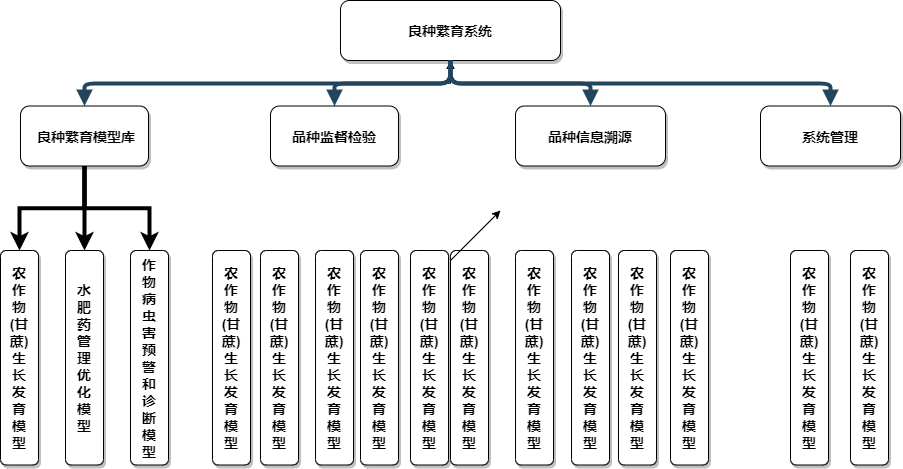

The diagram above was exported from draw.io. Its source (the exported page's mxGraphModel, read from the mxfile embedded in the PNG):
<mxGraphModel dx="1422" dy="738" grid="1" gridSize="10" guides="1" tooltips="1" connect="1" arrows="1" fold="1" page="1" pageScale="1.5" pageWidth="1169" pageHeight="827" background="#ffffff" math="0" shadow="0">
  <root>
    <mxCell id="0" />
    <mxCell id="1" parent="0" />
    <mxCell id="3" value="良种繁育系统" style="rounded=1;shadow=1;fontStyle=1;fontSize=14;" parent="1" vertex="1">
      <mxGeometry x="590" y="350" width="220" height="60" as="geometry" />
    </mxCell>
    <mxCell id="a1NCamanGZwq6-7MqAio-74" style="edgeStyle=orthogonalEdgeStyle;rounded=0;orthogonalLoop=1;jettySize=auto;html=1;entryX=0.5;entryY=0;entryDx=0;entryDy=0;fontFamily=Helvetica;strokeWidth=4;exitX=0.5;exitY=1;exitDx=0;exitDy=0;" edge="1" parent="1" source="4" target="8">
      <mxGeometry relative="1" as="geometry" />
    </mxCell>
    <mxCell id="a1NCamanGZwq6-7MqAio-75" style="edgeStyle=orthogonalEdgeStyle;rounded=0;orthogonalLoop=1;jettySize=auto;html=1;entryX=0.5;entryY=0;entryDx=0;entryDy=0;fontFamily=Helvetica;strokeWidth=4;" edge="1" parent="1" source="4" target="a1NCamanGZwq6-7MqAio-58">
      <mxGeometry relative="1" as="geometry" />
    </mxCell>
    <mxCell id="a1NCamanGZwq6-7MqAio-78" style="edgeStyle=orthogonalEdgeStyle;rounded=0;orthogonalLoop=1;jettySize=auto;html=1;exitX=0.5;exitY=1;exitDx=0;exitDy=0;entryX=0.5;entryY=0;entryDx=0;entryDy=0;fontFamily=Helvetica;strokeWidth=4;" edge="1" parent="1" source="4" target="a1NCamanGZwq6-7MqAio-59">
      <mxGeometry relative="1" as="geometry" />
    </mxCell>
    <mxCell id="4" value=" 良种繁育模型库" style="rounded=1;shadow=1;fontStyle=1;fontSize=14;sketch=0;verticalAlign=middle;labelPosition=center;verticalLabelPosition=middle;align=center;fontFamily=Helvetica;" parent="1" vertex="1">
      <mxGeometry x="270" y="455.5" width="128" height="60" as="geometry" />
    </mxCell>
    <mxCell id="a1NCamanGZwq6-7MqAio-76" value="" style="edgeStyle=orthogonalEdgeStyle;rounded=0;orthogonalLoop=1;jettySize=auto;html=1;fontFamily=Helvetica;" edge="1" parent="1" source="5" target="3">
      <mxGeometry relative="1" as="geometry" />
    </mxCell>
    <mxCell id="5" value="品种监督检验" style="rounded=1;shadow=1;fontStyle=1;fontSize=14;" parent="1" vertex="1">
      <mxGeometry x="520" y="455.5" width="128" height="60" as="geometry" />
    </mxCell>
    <mxCell id="6" value="品种信息溯源" style="rounded=1;shadow=1;fontStyle=1;fontSize=14;" parent="1" vertex="1">
      <mxGeometry x="765" y="455.5" width="150" height="60" as="geometry" />
    </mxCell>
    <mxCell id="8" value="农&#10;作&#10;物&#10;(甘&#10;蔗)&#10;生&#10;长&#10;发&#10;育&#10;模&#10;型" style="rounded=1;shadow=1;fontStyle=1;fontSize=14;" parent="1" vertex="1">
      <mxGeometry x="250" y="600" width="38" height="214.5" as="geometry" />
    </mxCell>
    <mxCell id="30" value="" style="edgeStyle=elbowEdgeStyle;elbow=vertical;strokeWidth=4;endArrow=block;endFill=1;fontStyle=1;strokeColor=#23445D;" parent="1" source="3" target="5" edge="1">
      <mxGeometry x="22" y="165.5" width="100" height="100" as="geometry">
        <mxPoint x="22" y="265.5" as="sourcePoint" />
        <mxPoint x="122" y="165.5" as="targetPoint" />
      </mxGeometry>
    </mxCell>
    <mxCell id="31" value="" style="edgeStyle=elbowEdgeStyle;elbow=vertical;strokeWidth=4;endArrow=block;endFill=1;fontStyle=1;strokeColor=#23445D;" parent="1" source="3" target="4" edge="1">
      <mxGeometry x="22" y="165.5" width="100" height="100" as="geometry">
        <mxPoint x="22" y="265.5" as="sourcePoint" />
        <mxPoint x="122" y="165.5" as="targetPoint" />
      </mxGeometry>
    </mxCell>
    <mxCell id="32" value="" style="edgeStyle=elbowEdgeStyle;elbow=vertical;strokeWidth=4;endArrow=block;endFill=1;fontStyle=1;strokeColor=#23445D;" parent="1" source="3" target="6" edge="1">
      <mxGeometry x="22" y="165.5" width="100" height="100" as="geometry">
        <mxPoint x="22" y="265.5" as="sourcePoint" />
        <mxPoint x="122" y="165.5" as="targetPoint" />
      </mxGeometry>
    </mxCell>
    <mxCell id="a1NCamanGZwq6-7MqAio-55" value="系统管理" style="rounded=1;shadow=1;fontStyle=1;fontSize=14;" vertex="1" parent="1">
      <mxGeometry x="1010" y="455.5" width="140" height="60" as="geometry" />
    </mxCell>
    <mxCell id="a1NCamanGZwq6-7MqAio-57" value="" style="edgeStyle=elbowEdgeStyle;elbow=vertical;strokeWidth=4;endArrow=block;endFill=1;fontStyle=1;strokeColor=#23445D;exitX=0.5;exitY=1;exitDx=0;exitDy=0;" edge="1" parent="1" source="3" target="a1NCamanGZwq6-7MqAio-55">
      <mxGeometry x="32" y="175.5" width="100" height="100" as="geometry">
        <mxPoint x="770" y="410" as="sourcePoint" />
        <mxPoint x="837" y="465.5" as="targetPoint" />
      </mxGeometry>
    </mxCell>
    <mxCell id="a1NCamanGZwq6-7MqAio-58" value="水&#10;肥&#10;药&#10;管&#10;理&#10;优&#10;化&#10;模&#10;型" style="rounded=1;shadow=1;fontStyle=1;fontSize=14;" vertex="1" parent="1">
      <mxGeometry x="315" y="600" width="38" height="214.5" as="geometry" />
    </mxCell>
    <mxCell id="a1NCamanGZwq6-7MqAio-59" value="作&#10;物&#10;病&#10;虫&#10;害&#10;预&#10;警&#10;和&#10;诊&#10;断&#10;模&#10;型" style="rounded=1;shadow=1;fontStyle=1;fontSize=14;" vertex="1" parent="1">
      <mxGeometry x="380" y="600" width="38" height="214.5" as="geometry" />
    </mxCell>
    <mxCell id="a1NCamanGZwq6-7MqAio-60" value="农&#10;作&#10;物&#10;(甘&#10;蔗)&#10;生&#10;长&#10;发&#10;育&#10;模&#10;型" style="rounded=1;shadow=1;fontStyle=1;fontSize=14;" vertex="1" parent="1">
      <mxGeometry x="510" y="600" width="38" height="214.5" as="geometry" />
    </mxCell>
    <mxCell id="a1NCamanGZwq6-7MqAio-61" value="农&#10;作&#10;物&#10;(甘&#10;蔗)&#10;生&#10;长&#10;发&#10;育&#10;模&#10;型" style="rounded=1;shadow=1;fontStyle=1;fontSize=14;" vertex="1" parent="1">
      <mxGeometry x="462" y="600" width="38" height="214.5" as="geometry" />
    </mxCell>
    <mxCell id="a1NCamanGZwq6-7MqAio-62" value="农&#10;作&#10;物&#10;(甘&#10;蔗)&#10;生&#10;长&#10;发&#10;育&#10;模&#10;型" style="rounded=1;shadow=1;fontStyle=1;fontSize=14;" vertex="1" parent="1">
      <mxGeometry x="565" y="600" width="38" height="214.5" as="geometry" />
    </mxCell>
    <mxCell id="a1NCamanGZwq6-7MqAio-63" value="农&#10;作&#10;物&#10;(甘&#10;蔗)&#10;生&#10;长&#10;发&#10;育&#10;模&#10;型" style="rounded=1;shadow=1;fontStyle=1;fontSize=14;" vertex="1" parent="1">
      <mxGeometry x="610" y="600" width="38" height="214.5" as="geometry" />
    </mxCell>
    <mxCell id="a1NCamanGZwq6-7MqAio-64" value="农&#10;作&#10;物&#10;(甘&#10;蔗)&#10;生&#10;长&#10;发&#10;育&#10;模&#10;型" style="rounded=1;shadow=1;fontStyle=1;fontSize=14;" vertex="1" parent="1">
      <mxGeometry x="660" y="600" width="38" height="214.5" as="geometry" />
    </mxCell>
    <mxCell id="a1NCamanGZwq6-7MqAio-65" value="农&#10;作&#10;物&#10;(甘&#10;蔗)&#10;生&#10;长&#10;发&#10;育&#10;模&#10;型" style="rounded=1;shadow=1;fontStyle=1;fontSize=14;" vertex="1" parent="1">
      <mxGeometry x="700" y="600" width="38" height="214.5" as="geometry" />
    </mxCell>
    <mxCell id="a1NCamanGZwq6-7MqAio-66" value="农&#10;作&#10;物&#10;(甘&#10;蔗)&#10;生&#10;长&#10;发&#10;育&#10;模&#10;型" style="rounded=1;shadow=1;fontStyle=1;fontSize=14;" vertex="1" parent="1">
      <mxGeometry x="765" y="600" width="38" height="214.5" as="geometry" />
    </mxCell>
    <mxCell id="a1NCamanGZwq6-7MqAio-67" value="农&#10;作&#10;物&#10;(甘&#10;蔗)&#10;生&#10;长&#10;发&#10;育&#10;模&#10;型" style="rounded=1;shadow=1;fontStyle=1;fontSize=14;" vertex="1" parent="1">
      <mxGeometry x="821" y="600" width="38" height="214.5" as="geometry" />
    </mxCell>
    <mxCell id="a1NCamanGZwq6-7MqAio-68" value="农&#10;作&#10;物&#10;(甘&#10;蔗)&#10;生&#10;长&#10;发&#10;育&#10;模&#10;型" style="rounded=1;shadow=1;fontStyle=1;fontSize=14;" vertex="1" parent="1">
      <mxGeometry x="868" y="600" width="38" height="214.5" as="geometry" />
    </mxCell>
    <mxCell id="a1NCamanGZwq6-7MqAio-69" value="农&#10;作&#10;物&#10;(甘&#10;蔗)&#10;生&#10;长&#10;发&#10;育&#10;模&#10;型" style="rounded=1;shadow=1;fontStyle=1;fontSize=14;" vertex="1" parent="1">
      <mxGeometry x="920" y="600" width="38" height="214.5" as="geometry" />
    </mxCell>
    <mxCell id="a1NCamanGZwq6-7MqAio-71" value="农&#10;作&#10;物&#10;(甘&#10;蔗)&#10;生&#10;长&#10;发&#10;育&#10;模&#10;型" style="rounded=1;shadow=1;fontStyle=1;fontSize=14;" vertex="1" parent="1">
      <mxGeometry x="1040" y="600" width="38" height="214.5" as="geometry" />
    </mxCell>
    <mxCell id="a1NCamanGZwq6-7MqAio-72" value="农&#10;作&#10;物&#10;(甘&#10;蔗)&#10;生&#10;长&#10;发&#10;育&#10;模&#10;型" style="rounded=1;shadow=1;fontStyle=1;fontSize=14;" vertex="1" parent="1">
      <mxGeometry x="1100" y="600" width="38" height="214.5" as="geometry" />
    </mxCell>
    <mxCell id="a1NCamanGZwq6-7MqAio-77" value="" style="endArrow=classic;html=1;fontFamily=Helvetica;" edge="1" parent="1">
      <mxGeometry width="50" height="50" relative="1" as="geometry">
        <mxPoint x="700" y="610" as="sourcePoint" />
        <mxPoint x="750" y="560" as="targetPoint" />
      </mxGeometry>
    </mxCell>
  </root>
</mxGraphModel>